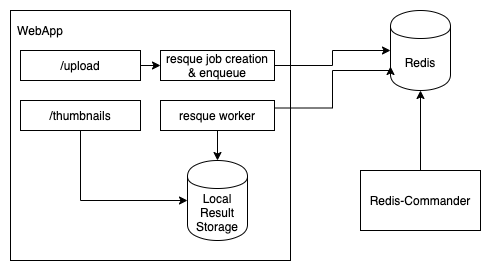

The diagram above was exported from draw.io. Its source (the exported page's mxGraphModel, read from the mxfile embedded in the PNG):
<mxGraphModel dx="1426" dy="843" grid="1" gridSize="10" guides="1" tooltips="1" connect="1" arrows="1" fold="1" page="1" pageScale="1" pageWidth="827" pageHeight="1169" math="0" shadow="0">
  <root>
    <mxCell id="0" />
    <mxCell id="1" parent="0" />
    <mxCell id="FPcP4BmzOd04G0RkAVPa-3" value="Redis" style="shape=cylinder;whiteSpace=wrap;html=1;boundedLbl=1;backgroundOutline=1;" vertex="1" parent="1">
      <mxGeometry x="530" y="240" width="60" height="80" as="geometry" />
    </mxCell>
    <mxCell id="FPcP4BmzOd04G0RkAVPa-22" style="edgeStyle=orthogonalEdgeStyle;rounded=0;orthogonalLoop=1;jettySize=auto;html=1;exitX=0.5;exitY=0;exitDx=0;exitDy=0;" edge="1" parent="1" source="FPcP4BmzOd04G0RkAVPa-4" target="FPcP4BmzOd04G0RkAVPa-3">
      <mxGeometry relative="1" as="geometry" />
    </mxCell>
    <mxCell id="FPcP4BmzOd04G0RkAVPa-4" value="Redis-Commander" style="rounded=0;whiteSpace=wrap;html=1;" vertex="1" parent="1">
      <mxGeometry x="500" y="400" width="120" height="60" as="geometry" />
    </mxCell>
    <mxCell id="FPcP4BmzOd04G0RkAVPa-5" value="" style="rounded=0;whiteSpace=wrap;html=1;" vertex="1" parent="1">
      <mxGeometry x="150" y="240" width="280" height="250" as="geometry" />
    </mxCell>
    <mxCell id="FPcP4BmzOd04G0RkAVPa-6" value="WebApp" style="text;html=1;strokeColor=none;fillColor=none;align=center;verticalAlign=middle;whiteSpace=wrap;rounded=0;" vertex="1" parent="1">
      <mxGeometry x="160" y="250" width="40" height="20" as="geometry" />
    </mxCell>
    <mxCell id="FPcP4BmzOd04G0RkAVPa-9" value="Local Result Storage" style="shape=cylinder;whiteSpace=wrap;html=1;boundedLbl=1;backgroundOutline=1;" vertex="1" parent="1">
      <mxGeometry x="327" y="390" width="60" height="80" as="geometry" />
    </mxCell>
    <mxCell id="FPcP4BmzOd04G0RkAVPa-17" style="edgeStyle=orthogonalEdgeStyle;rounded=0;orthogonalLoop=1;jettySize=auto;html=1;exitX=1;exitY=0.5;exitDx=0;exitDy=0;entryX=0;entryY=0.5;entryDx=0;entryDy=0;" edge="1" parent="1" source="FPcP4BmzOd04G0RkAVPa-13" target="FPcP4BmzOd04G0RkAVPa-15">
      <mxGeometry relative="1" as="geometry" />
    </mxCell>
    <mxCell id="FPcP4BmzOd04G0RkAVPa-13" value="/upload" style="rounded=0;whiteSpace=wrap;html=1;" vertex="1" parent="1">
      <mxGeometry x="160" y="280" width="120" height="30" as="geometry" />
    </mxCell>
    <mxCell id="FPcP4BmzOd04G0RkAVPa-21" style="edgeStyle=orthogonalEdgeStyle;rounded=0;orthogonalLoop=1;jettySize=auto;html=1;exitX=0.5;exitY=1;exitDx=0;exitDy=0;entryX=0;entryY=0.5;entryDx=0;entryDy=0;" edge="1" parent="1" source="FPcP4BmzOd04G0RkAVPa-14" target="FPcP4BmzOd04G0RkAVPa-9">
      <mxGeometry relative="1" as="geometry" />
    </mxCell>
    <mxCell id="FPcP4BmzOd04G0RkAVPa-14" value="/thumbnails" style="rounded=0;whiteSpace=wrap;html=1;" vertex="1" parent="1">
      <mxGeometry x="160" y="330" width="120" height="30" as="geometry" />
    </mxCell>
    <mxCell id="FPcP4BmzOd04G0RkAVPa-18" style="edgeStyle=orthogonalEdgeStyle;rounded=0;orthogonalLoop=1;jettySize=auto;html=1;exitX=1;exitY=0.5;exitDx=0;exitDy=0;entryX=0;entryY=0.5;entryDx=0;entryDy=0;" edge="1" parent="1" source="FPcP4BmzOd04G0RkAVPa-15" target="FPcP4BmzOd04G0RkAVPa-3">
      <mxGeometry relative="1" as="geometry" />
    </mxCell>
    <mxCell id="FPcP4BmzOd04G0RkAVPa-15" value="resque job creation &amp;amp; enqueue" style="rounded=0;whiteSpace=wrap;html=1;" vertex="1" parent="1">
      <mxGeometry x="300" y="280" width="114" height="30" as="geometry" />
    </mxCell>
    <mxCell id="FPcP4BmzOd04G0RkAVPa-19" style="edgeStyle=orthogonalEdgeStyle;rounded=0;orthogonalLoop=1;jettySize=auto;html=1;exitX=1;exitY=0.25;exitDx=0;exitDy=0;entryX=0;entryY=0.7;entryDx=0;entryDy=0;" edge="1" parent="1" source="FPcP4BmzOd04G0RkAVPa-16" target="FPcP4BmzOd04G0RkAVPa-3">
      <mxGeometry relative="1" as="geometry">
        <Array as="points">
          <mxPoint x="472" y="338" />
          <mxPoint x="472" y="300" />
          <mxPoint x="530" y="300" />
        </Array>
      </mxGeometry>
    </mxCell>
    <mxCell id="FPcP4BmzOd04G0RkAVPa-20" style="edgeStyle=orthogonalEdgeStyle;rounded=0;orthogonalLoop=1;jettySize=auto;html=1;exitX=0.5;exitY=1;exitDx=0;exitDy=0;" edge="1" parent="1" source="FPcP4BmzOd04G0RkAVPa-16" target="FPcP4BmzOd04G0RkAVPa-9">
      <mxGeometry relative="1" as="geometry" />
    </mxCell>
    <mxCell id="FPcP4BmzOd04G0RkAVPa-16" value="resque worker" style="rounded=0;whiteSpace=wrap;html=1;" vertex="1" parent="1">
      <mxGeometry x="300" y="330" width="114" height="30" as="geometry" />
    </mxCell>
  </root>
</mxGraphModel>